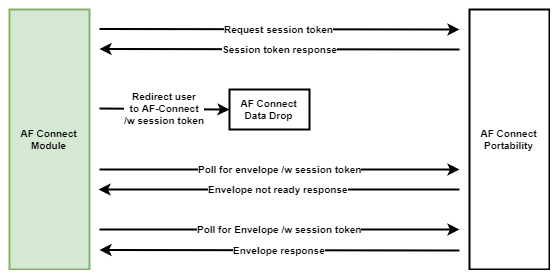

The diagram above was exported from draw.io. Its source (the exported page's mxGraphModel, read from the mxfile embedded in the PNG):
<mxGraphModel dx="1422" dy="762" grid="1" gridSize="10" guides="1" tooltips="1" connect="1" arrows="1" fold="1" page="1" pageScale="1" pageWidth="827" pageHeight="1169" math="0" shadow="0">
  <root>
    <mxCell id="0" />
    <mxCell id="1" parent="0" />
    <mxCell id="2" value="AF&amp;nbsp;Connect&lt;br&gt;Data Drop" style="rounded=0;whiteSpace=wrap;html=1;strokeWidth=2;fontSize=10;verticalAlign=middle;fontStyle=1" vertex="1" parent="1">
      <mxGeometry x="380" y="160" width="80" height="40" as="geometry" />
    </mxCell>
    <mxCell id="3" value="AF Connect&lt;br&gt;Portability" style="rounded=0;whiteSpace=wrap;html=1;strokeWidth=2;fontSize=10;fontStyle=1" vertex="1" parent="1">
      <mxGeometry x="620" y="80" width="80" height="260" as="geometry" />
    </mxCell>
    <mxCell id="4" value="AF Connect&lt;br&gt;Module" style="rounded=0;whiteSpace=wrap;html=1;strokeWidth=2;fontSize=10;verticalAlign=middle;fontStyle=1;fillColor=#d5e8d4;strokeColor=#82b366;" vertex="1" parent="1">
      <mxGeometry x="160" y="80" width="80" height="260" as="geometry" />
    </mxCell>
    <mxCell id="5" value="Redirect user&lt;br&gt;to AF-Connect&lt;br&gt;/w session token" style="endArrow=classic;html=1;fontSize=10;strokeWidth=2;entryX=0;entryY=0.5;entryDx=0;entryDy=0;fontStyle=1" edge="1" target="2" parent="1">
      <mxGeometry width="50" height="50" relative="1" as="geometry">
        <mxPoint x="250" y="179" as="sourcePoint" />
        <mxPoint x="390" y="179" as="targetPoint" />
      </mxGeometry>
    </mxCell>
    <mxCell id="6" value="Session token response" style="endArrow=classic;html=1;fontSize=10;strokeWidth=2;fontStyle=1" edge="1" parent="1">
      <mxGeometry width="50" height="50" relative="1" as="geometry">
        <mxPoint x="610" y="120" as="sourcePoint" />
        <mxPoint x="250" y="119.5" as="targetPoint" />
      </mxGeometry>
    </mxCell>
    <mxCell id="7" value="Request session token" style="endArrow=classic;html=1;fontSize=10;strokeWidth=2;fontStyle=1" edge="1" parent="1">
      <mxGeometry width="50" height="50" relative="1" as="geometry">
        <mxPoint x="250" y="99.5" as="sourcePoint" />
        <mxPoint x="610" y="100" as="targetPoint" />
      </mxGeometry>
    </mxCell>
    <mxCell id="8" value="Envelope not ready response" style="endArrow=classic;html=1;fontSize=10;strokeWidth=2;fontStyle=1" edge="1" parent="1">
      <mxGeometry width="50" height="50" relative="1" as="geometry">
        <mxPoint x="610" y="260" as="sourcePoint" />
        <mxPoint x="249" y="260" as="targetPoint" />
      </mxGeometry>
    </mxCell>
    <mxCell id="9" value="Poll for envelope /w session token" style="endArrow=classic;html=1;fontSize=10;strokeWidth=2;fontStyle=1" edge="1" parent="1">
      <mxGeometry width="50" height="50" relative="1" as="geometry">
        <mxPoint x="250" y="240" as="sourcePoint" />
        <mxPoint x="610" y="240" as="targetPoint" />
      </mxGeometry>
    </mxCell>
    <mxCell id="10" value="Envelope response" style="endArrow=classic;html=1;fontSize=10;strokeWidth=2;fontStyle=1" edge="1" parent="1">
      <mxGeometry width="50" height="50" relative="1" as="geometry">
        <mxPoint x="610" y="321" as="sourcePoint" />
        <mxPoint x="250" y="320.5" as="targetPoint" />
      </mxGeometry>
    </mxCell>
    <mxCell id="11" value="Poll for Envelope /w session token" style="endArrow=classic;html=1;fontSize=10;strokeWidth=2;fontStyle=1" edge="1" parent="1">
      <mxGeometry width="50" height="50" relative="1" as="geometry">
        <mxPoint x="250" y="300" as="sourcePoint" />
        <mxPoint x="610" y="300" as="targetPoint" />
      </mxGeometry>
    </mxCell>
  </root>
</mxGraphModel>